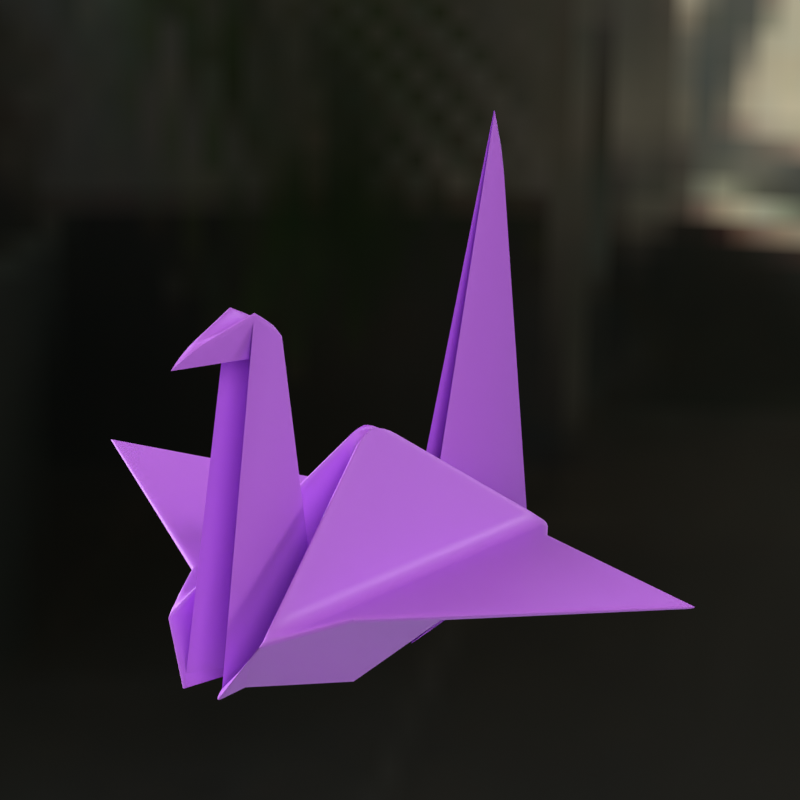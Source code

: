 # Source: 19._Origami_Paper.blend  (saved by Blender 4.1.24; exported with 4.5.12 LTS)
import bpy
from mathutils import Matrix  # noqa: F401  (used for matrix-valued properties, if any)

bpy.ops.wm.read_factory_settings(use_empty=True)
scene = bpy.context.scene
scene.name = 'Scene'

# ---- collections
col_light = bpy.data.collections.new('LIGHT'); scene.collection.children.link(col_light)
col_object = bpy.data.collections.new('Object'); scene.collection.children.link(col_object)

# ---- images (referenced by path relative to the original .blend; pixels are not part of the script)
import os
ASSET_DIR = os.environ.get("B2B_ASSET_DIR", "")  # directory of the original .blend (textures are referenced by path, not embedded)
HERE = os.path.dirname(os.path.abspath(__file__))  # packed textures are extracted next to this script under _unpacked/

def load_image(name, relpath, width, height, colorspace="sRGB"):
    """Load a texture the original file referenced (path relative to the .blend, or extracted next to this script)."""
    p = next((c for c in (os.path.join(HERE, relpath), os.path.join(ASSET_DIR, relpath)) if relpath and os.path.exists(c)), "")
    if p:
        img = bpy.data.images.load(p, check_existing=True)
        img.name = name
    else:  # same state as the original file: an image datablock whose file is absent (Cycles renders it pink)
        img = bpy.data.images.new(name, width, height)
        img.source = "FILE"
        img.filepath = "//" + (relpath or name)
    img.colorspace_settings.name = colorspace
    return img
img_creative_office_small_exr = load_image('Creative_Office small.exr', '_unpacked/Creative_Office_small.9b4d282c.exr', 1000, 500, 'Linear Rec.709')

# ---- materials (node trees are filled in below, after node groups)
mat_white = bpy.data.materials.new('WHITE')
mat_purple = bpy.data.materials.new('PURPLE')

# ---- node groups
ng_smooth_by_angle = bpy.data.node_groups.new('Smooth by Angle', 'GeometryNodeTree')
_s = ng_smooth_by_angle.interface.new_socket(name='Mesh', in_out='OUTPUT', socket_type='NodeSocketGeometry')
_s = ng_smooth_by_angle.interface.new_socket(name='Mesh', in_out='INPUT', socket_type='NodeSocketGeometry')
_s = ng_smooth_by_angle.interface.new_socket(name='Angle', in_out='INPUT', socket_type='NodeSocketFloat')
_s.subtype = 'ANGLE'
_s.default_value = 0.5236
_s.min_value = 0.0
_s.max_value = 3.142
_s.description = 'Maximum face angle for smooth edges'
_s = ng_smooth_by_angle.interface.new_socket(name='Ignore Sharpness', in_out='INPUT', socket_type='NodeSocketBool')
_s.force_non_field = True
ng_smooth_by_angle.is_modifier = True
_N = ng_smooth_by_angle.nodes; _L = ng_smooth_by_angle.links
n0 = _N.new('GeometryNodeSetShadeSmooth'); n0.name = 'Set Shade Smooth'; n0.location = (120, -80)
n0.domain = 'EDGE'
n1 = _N.new('GeometryNodeSetShadeSmooth'); n1.name = 'Set Shade Smooth.001'; n1.location = (300, -80)
n2 = _N.new('NodeGroupOutput'); n2.name = 'Group Output'; n2.location = (480, -80)
n3 = _N.new('GeometryNodeInputMeshEdgeAngle'); n3.name = 'Edge Angle'; n3.location = (-440, -240)
n4 = _N.new('NodeGroupInput'); n4.name = 'Group Input'; n4.location = (-80, -80)
n5 = _N.new('GeometryNodeInputEdgeSmooth'); n5.name = 'Is Edge Smooth'; n5.location = (-260, -120)
n6 = _N.new('GeometryNodeInputShadeSmooth'); n6.name = 'Is Shade Smooth'; n6.location = (-440, -397)
n7 = _N.new('FunctionNodeCompare'); n7.name = 'Compare'; n7.location = (-260, -260)
n7.operation = 'LESS_EQUAL'
n7.inputs[6].default_value = (0.0, 0.0, 0.0, 0.0)
n7.inputs[7].default_value = (0.0, 0.0, 0.0, 0.0)
n8 = _N.new('FunctionNodeBooleanMath'); n8.name = 'Boolean Math.001'; n8.location = (-80, -260)
n9 = _N.new('NodeGroupInput'); n9.name = 'Group Input.001'; n9.location = (-440, -329)
n10 = _N.new('NodeGroupInput'); n10.name = 'Group Input.002'; n10.location = (-259, -189)
n11 = _N.new('FunctionNodeBooleanMath'); n11.name = 'Boolean Math'; n11.location = (-80, -149)
n11.operation = 'OR'
n12 = _N.new('FunctionNodeBooleanMath'); n12.name = 'Boolean Math.002'; n12.location = (-260, -380)
n12.operation = 'OR'
n13 = _N.new('NodeGroupInput'); n13.name = 'Group Input.003'; n13.location = (-440, -460)
_L.new(n3.outputs[0], n7.inputs[0])
_L.new(n1.outputs[0], n2.inputs[0])
_L.new(n9.outputs[1], n7.inputs[1])
_L.new(n7.outputs[0], n8.inputs[0])
_L.new(n4.outputs[0], n0.inputs[0])
_L.new(n0.outputs[0], n1.inputs[0])
_L.new(n8.outputs[0], n0.inputs[2])
_L.new(n10.outputs[2], n11.inputs[1])
_L.new(n5.outputs[0], n11.inputs[0])
_L.new(n11.outputs[0], n0.inputs[1])
_L.new(n13.outputs[2], n12.inputs[1])
_L.new(n6.outputs[0], n12.inputs[0])
_L.new(n12.outputs[0], n8.inputs[1])
n2.is_active_output = True

# ---- material node trees
mat_white.use_nodes = True; mat_white.node_tree.nodes.clear()
_N = mat_white.node_tree.nodes; _L = mat_white.node_tree.links
n0 = _N.new('ShaderNodeBsdfPrincipled'); n0.name = 'Principled BSDF'; n0.location = (-227, 310)
n0.inputs[0].default_value = (0.7231, 0.7605, 0.7991, 1.0)
n0.inputs[2].default_value = 0.5196
n1 = _N.new('ShaderNodeOutputMaterial'); n1.name = 'Material Output'; n1.location = (38, 311)
_L.new(n0.outputs[0], n1.inputs[0])
n1.is_active_output = True
mat_purple.use_nodes = True; mat_purple.node_tree.nodes.clear()
_N = mat_purple.node_tree.nodes; _L = mat_purple.node_tree.links
n0 = _N.new('ShaderNodeBsdfPrincipled'); n0.name = 'Principled BSDF'; n0.location = (-227, 336)
n0.inputs[0].default_value = (0.5841, 0.162, 0.8714, 1.0)
n0.inputs[2].default_value = 0.5196
n1 = _N.new('ShaderNodeOutputMaterial'); n1.name = 'Material Output'; n1.location = (240, 300)
_L.new(n0.outputs[0], n1.inputs[0])
n1.is_active_output = True

# ---- world
world_world = bpy.data.worlds.new('World'); scene.world = world_world
world_world.use_nodes = True; world_world.node_tree.nodes.clear()
_N = world_world.node_tree.nodes; _L = world_world.node_tree.links
n0 = _N.new('ShaderNodeOutputWorld'); n0.name = 'World Output'; n0.location = (550, 300)
n1 = _N.new('ShaderNodeBackground'); n1.name = 'Background'; n1.location = (10, 300)
n1.inputs[1].default_value = 0.4
n2 = _N.new('ShaderNodeTexEnvironment'); n2.name = 'Environment Texture'; n2.location = (-313, 333)
n2.image = img_creative_office_small_exr
n3 = _N.new('ShaderNodeMapping'); n3.name = 'Mapping'; n3.location = (-521, 329)
n3.inputs[2].default_value = (0.0, 0.0, -0.5027)
n4 = _N.new('ShaderNodeTexCoord'); n4.name = 'Texture Coordinate'; n4.location = (-701, 329)
_L.new(n1.outputs[0], n0.inputs[0])
_L.new(n2.outputs[0], n1.inputs[0])
_L.new(n3.outputs[0], n2.inputs[0])
_L.new(n4.outputs[0], n3.inputs[0])
n0.is_active_output = True
world_world.color = (0.05088, 0.05088, 0.05088)
world_world.use_sun_shadow = False
world_world.sun_shadow_jitter_overblur = 0.0

# ---- cameras
cam_camera_001 = bpy.data.cameras.new('Camera.001')
cam_camera_001.lens = 130.0
cam_camera_001.show_safe_areas = True
cam_camera_002 = bpy.data.cameras.new('Camera.002')
cam_camera_002.lens = 150.0
cam_camera_002.show_safe_areas = True
cam_camera_003 = bpy.data.cameras.new('Camera.003')
cam_camera_003.lens = 150.0
cam_camera_003.show_safe_areas = True

# ---- lights
light_trilamp_back = bpy.data.lights.new('TriLamp-Back', 'AREA')
light_trilamp_back.transmission_factor = 0.0
light_trilamp_back.energy = 30.0
light_trilamp_back.shadow_maximum_resolution = 0.006
light_trilamp_back.use_absolute_resolution = True
light_trilamp_back.size = 1.93
light_trilamp_back.spread = 0.2618
light_trilamp_fill = bpy.data.lights.new('TriLamp-Fill', 'AREA')
light_trilamp_fill.transmission_factor = 0.0
light_trilamp_fill.energy = 60.0
light_trilamp_fill.shadow_maximum_resolution = 0.006
light_trilamp_fill.use_absolute_resolution = True
light_trilamp_key = bpy.data.lights.new('TriLamp-Key', 'AREA')
light_trilamp_key.transmission_factor = 0.0
light_trilamp_key.energy = 70.0
light_trilamp_key.shadow_maximum_resolution = 0.006
light_trilamp_key.use_absolute_resolution = True
light_trilamp_key.size = 0.2027
light_trilamp_key.spread = 2.094
light_trilamp_back_001 = bpy.data.lights.new('TriLamp-Back.001', 'AREA')
light_trilamp_back_001.transmission_factor = 0.0
light_trilamp_back_001.energy = 5.0
light_trilamp_back_001.shadow_maximum_resolution = 0.006
light_trilamp_back_001.use_absolute_resolution = True
light_trilamp_back_001.size = 1.93
light_trilamp_back_001.spread = 0.2618

# ---- meshes
me_plane_001 = bpy.data.meshes.new('Plane.001')
me_plane_001.from_pydata([(-1.0, -1.0, 0.0), (1.0, -1.0, 0.0), (-1.0, 1.0, 1.423), (1.0, 1.0, 1.423), (-1.0, 0.5471, 0.0), (-1.0, 1.0, 0.4529), (-1.0, 0.5767, 0.0009696), (-1.0, 0.6062, 0.003874), (-1.0, 0.6355, 0.008702), (-1.0, 0.6643, 0.01543), (-1.0, 0.6927, 0.02403), (-1.0, 0.7204, 0.03447), (-1.0, 0.7474, 0.0467), (-1.0, 0.7736, 0.06067), (-1.0, 0.7987, 0.07632), (-1.0, 0.8228, 0.09359), (-1.0, 0.8457, 0.1124), (-1.0, 0.8674, 0.1326), (-1.0, 0.8876, 0.1543), (-1.0, 0.9064, 0.1772), (-1.0, 0.9237, 0.2013), (-1.0, 0.9393, 0.2264), (-1.0, 0.9533, 0.2526), (-1.0, 0.9655, 0.2796), (-1.0, 0.976, 0.3073), (-1.0, 0.9846, 0.3357), (-1.0, 0.9913, 0.3645), (-1.0, 0.9961, 0.3938), (-1.0, 0.999, 0.4233), (1.0, 1.0, 0.4529), (1.0, 0.5471, 0.0), (1.0, 0.999, 0.4233), (1.0, 0.9961, 0.3938), (1.0, 0.9913, 0.3645), (1.0, 0.9846, 0.3357), (1.0, 0.976, 0.3073), (1.0, 0.9655, 0.2796), (1.0, 0.9533, 0.2526), (1.0, 0.9393, 0.2264), (1.0, 0.9237, 0.2013), (1.0, 0.9064, 0.1772), (1.0, 0.8876, 0.1543), (1.0, 0.8674, 0.1326), (1.0, 0.8457, 0.1124), (1.0, 0.8228, 0.09359), (1.0, 0.7987, 0.07632), (1.0, 0.7736, 0.06067), (1.0, 0.7474, 0.0467), (1.0, 0.7204, 0.03447), (1.0, 0.6927, 0.02403), (1.0, 0.6643, 0.01543), (1.0, 0.6355, 0.008702), (1.0, 0.6062, 0.003874), (1.0, 0.5767, 0.0009696)], [], [(5, 29, 3, 2), (29, 5, 28, 31), (31, 28, 27, 32), (32, 27, 26, 33), (33, 26, 25, 34), (34, 25, 24, 35), (35, 24, 23, 36), (36, 23, 22, 37), (37, 22, 21, 38), (38, 21, 20, 39), (39, 20, 19, 40), (40, 19, 18, 41), (41, 18, 17, 42), (42, 17, 16, 43), (43, 16, 15, 44), (44, 15, 14, 45), (45, 14, 13, 46), (46, 13, 12, 47), (47, 12, 11, 48), (48, 11, 10, 49), (49, 10, 9, 50), (50, 9, 8, 51), (51, 8, 7, 52), (52, 7, 6, 53), (53, 6, 4, 30), (0, 1, 30, 4)])
me_plane_001.polygons.foreach_set('use_smooth', [True] * 26)
_uv = me_plane_001.uv_layers.new(name='UVMap')
_uv.uv.foreach_set('vector', [0.0, 1.0, 1.0, 1.0, 1.0, 1.0, 0.0, 1.0, 1.0, 1.0, 0.0, 1.0, 0.0, 1.0, 1.0, 1.0, 1.0, 1.0, 0.0, 1.0, 0.0, 1.0, 1.0, 1.0, 1.0, 1.0, 0.0, 1.0, 0.0, 1.0, 1.0, 1.0, 1.0, 1.0, 0.0, 1.0, 0.0, 1.0, 1.0, 1.0, 1.0, 1.0, 0.0, 1.0, 0.0, 1.0, 1.0, 1.0, 1.0, 1.0, 0.0, 1.0, 0.0, 1.0, 1.0, 1.0, 1.0, 1.0, 0.0, 1.0, 0.0, 1.0, 1.0, 1.0, 1.0, 1.0, 0.0, 1.0, 0.0, 1.0, 1.0, 1.0, 1.0, 1.0, 0.0, 1.0, 0.0, 1.0, 1.0, 1.0, 1.0, 1.0, 0.0, 1.0, 0.0, 1.0, 1.0, 1.0, 1.0, 1.0, 0.0, 1.0, 0.0, 1.0, 1.0, 1.0, 1.0, 1.0, 0.0, 1.0, 0.0, 1.0, 1.0, 1.0, 1.0, 1.0, 0.0, 1.0, 0.0, 0.9229, 1.0, 0.9229, 1.0, 0.9229, 0.0, 0.9229, 0.0, 0.9114, 1.0, 0.9114, 1.0, 0.9114, 0.0, 0.9114, 0.0, 0.8994, 1.0, 0.8994, 1.0, 0.8994, 0.0, 0.8994, 0.0, 0.8868, 1.0, 0.8868, 1.0, 0.8868, 0.0, 0.8868, 0.0, 0.8737, 1.0, 0.8737, 1.0, 0.8737, 0.0, 0.8737, 0.0, 0.8602, 1.0, 0.8602, 1.0, 0.8602, 0.0, 0.8602, 0.0, 0.8463, 1.0, 0.8463, 1.0, 0.8463, 0.0, 0.8463, 0.0, 0.8322, 1.0, 0.8322, 1.0, 0.8322, 0.0, 0.8322, 0.0, 0.8177, 1.0, 0.8177, 1.0, 0.8177, 0.0, 0.8177, 0.0, 0.8031, 1.0, 0.8031, 1.0, 0.8031, 0.0, 0.8031, 0.0, 0.7884, 1.0, 0.7884, 1.0, 0.7884, 0.0, 0.7884, 0.0, 0.7736, 1.0, 0.7736, 0.0, 0.0, 1.0, 0.0, 1.0, 0.7736, 0.0, 0.7736])
me_plane_001.materials.append(mat_white)
me_plane_001.update()
me_flappingbird___63percentfolded = bpy.data.meshes.new('flappingBird _ 63PercentFolded')
me_flappingbird___63percentfolded.from_pydata([(-8.814e-06, -0.0972, 0.05133), (-0.09218, -0.01917, -0.003335), (-1.365e-05, 0.02142, 0.08973), (0.09217, -0.01917, -0.003322), (0.01423, -0.08096, -0.01337), (-0.01203, 0.03266, -0.01524), (-0.01424, -0.08095, -0.01337), (0.01202, 0.03266, -0.01524), (-0.004778, -0.08564, -0.02954), (-0.006057, -0.03722, -0.03821), (0.004768, -0.08564, -0.02954), (0.006047, -0.03722, -0.03821), (-0.003237, 0.03677, -0.03022), (-0.003368, -0.01244, -0.03715), (0.003228, 0.03677, -0.03022), (0.003359, -0.01244, -0.03715), (-4.631e-06, 0.01335, -0.03028), (-4.835e-06, -0.04012, -0.03148), (-8.391e-06, -0.05491, 0.05262), (0.004416, -0.06811, 0.05944), (-0.004434, -0.06811, 0.05944), (0.00171, -0.06852, 0.04636), (-0.001727, -0.06852, 0.04636), (-7.465e-06, -0.02486, 0.02418), (-0.02415, -0.06189, -0.01086), (-0.02433, -0.02684, -0.02077), (-0.02366, -0.01535, -0.02024), (-0.02296, 0.01709, -0.01226), (0.02432, -0.02684, -0.02077), (0.02414, -0.06189, -0.01086), (0.02295, 0.01709, -0.01226), (0.02365, -0.01535, -0.02024)], [], [(22, 0, 20), (20, 0, 18), (18, 0, 19), (19, 0, 21), (12, 13, 5), (27, 24, 6, 5), (8, 6, 9), (15, 14, 2), (14, 2, 16), (16, 2, 12), (12, 13, 2), (10, 11, 4), (7, 30, 31, 15), (11, 28, 29, 4), (14, 7, 15), (17, 10, 4), (17, 4, 23), (23, 4, 7), (23, 5, 6), (16, 12, 5), (16, 5, 23), (17, 23, 6), (17, 6, 8), (16, 23, 7), (16, 7, 14), (18, 17, 8), (18, 8, 20), (18, 19, 10), (18, 10, 17), (29, 30, 7, 4), (29, 3, 30), (27, 1, 24), (24, 1, 25), (26, 1, 27), (28, 3, 29), (30, 3, 31), (6, 24, 25, 9), (13, 26, 27, 5)])
me_flappingbird___63percentfolded.polygons.foreach_set('use_smooth', [True] * 38)
_uv = me_flappingbird___63percentfolded.uv_layers.new(name='UVMap')
_uv.uv.foreach_set('vector', [0.1536, 0.0, 0.0, 0.0, 0.1071, 0.04592, 0.1071, 0.04592, 0.0, 0.0, 0.1071, 0.1071, 0.1071, 0.1071, 0.0, 0.0, 0.04592, 0.1071, 0.04592, 0.1071, 0.0, 0.0, 0.0, 0.1536, 0.8171, 0.5732, 1.0, 0.5, 0.7857, 0.5, 0.8393, 0.375, 0.625, 0.1607, 0.5, 0.2143, 0.7857, 0.5, 0.4268, 0.1829, 0.5, 0.2143, 0.5, 0.0, 0.5, 1.0, 0.5732, 0.8171, 1.0, 1.0, 0.5732, 0.8171, 1.0, 1.0, 0.6429, 0.6429, 0.6429, 0.6429, 1.0, 1.0, 0.8171, 0.5732, 0.8171, 0.5732, 1.0, 0.5, 1.0, 1.0, 0.1829, 0.4268, 0.0, 0.5, 0.2143, 0.5, 0.5, 0.7857, 0.375, 0.8393, 0.25, 1.0, 0.5, 1.0, 0.0, 0.5, 0.0, 0.75, 0.1607, 0.625, 0.2143, 0.5, 0.5732, 0.8171, 0.5, 0.7857, 0.5, 1.0, 0.3571, 0.3571, 0.1829, 0.4268, 0.2143, 0.5, 0.3571, 0.3571, 0.2143, 0.5, 0.5, 0.5, 0.5, 0.5, 0.2143, 0.5, 0.5, 0.7857, 0.5, 0.5, 0.7857, 0.5, 0.5, 0.2143, 0.6429, 0.6429, 0.8171, 0.5732, 0.7857, 0.5, 0.6429, 0.6429, 0.7857, 0.5, 0.5, 0.5, 0.3571, 0.3571, 0.5, 0.5, 0.5, 0.2143, 0.3571, 0.3571, 0.5, 0.2143, 0.4268, 0.1829, 0.6429, 0.6429, 0.5, 0.5, 0.5, 0.7857, 0.6429, 0.6429, 0.5, 0.7857, 0.5732, 0.8171, 0.1071, 0.1071, 0.3571, 0.3571, 0.4268, 0.1829, 0.1071, 0.1071, 0.4268, 0.1829, 0.1071, 0.04592, 0.1071, 0.1071, 0.04592, 0.1071, 0.1829, 0.4268, 0.1071, 0.1071, 0.1829, 0.4268, 0.3571, 0.3571, 0.1607, 0.625, 0.375, 0.8393, 0.5, 0.7857, 0.2143, 0.5, 0.1607, 0.625, 0.0, 1.0, 0.375, 0.8393, 0.8393, 0.375, 1.0, 0.0, 0.625, 0.1607, 0.625, 0.1607, 1.0, 0.0, 0.75, 0.0, 1.0, 0.25, 1.0, 0.0, 0.8393, 0.375, 0.0, 0.75, 0.0, 1.0, 0.1607, 0.625, 0.375, 0.8393, 0.0, 1.0, 0.25, 1.0, 0.5, 0.2143, 0.625, 0.1607, 0.75, 0.0, 0.5, 0.0, 1.0, 0.5, 1.0, 0.25, 0.8393, 0.375, 0.7857, 0.5])
me_flappingbird___63percentfolded.materials.append(mat_purple)
me_flappingbird___63percentfolded.update()

# ---- objects
ob_trilamp_back = bpy.data.objects.new('TriLamp-Back', light_trilamp_back)
ob_trilamp_fill = bpy.data.objects.new('TriLamp-Fill', light_trilamp_fill)
ob_trilamp_key = bpy.data.objects.new('TriLamp-Key', light_trilamp_key)
ob_camera = bpy.data.objects.new('Camera', cam_camera_001)
ob_light_target = bpy.data.objects.new('LIGHT TARGET', None)
ob_camera_001 = bpy.data.objects.new('Camera.001', cam_camera_002)
ob_camera_002 = bpy.data.objects.new('Camera.002', cam_camera_003)
ob_trilamp_top = bpy.data.objects.new('TriLamp-Top', light_trilamp_back_001)
ob_floor = bpy.data.objects.new('Floor', me_plane_001)
ob_origami = bpy.data.objects.new('Origami', me_flappingbird___63percentfolded)

# ---- transforms, parenting, visibility, modifiers, constraints
ob_trilamp_back.location = (1.889, 3.531, 1.831)
ob_trilamp_back.scale = (2.787, 2.787, 2.787)
_c = ob_trilamp_back.constraints.new('TRACK_TO'); _c.name = 'Track To'
_c.target = ob_light_target
ob_trilamp_fill.location = (2.433, -1.593, 1.98)
ob_trilamp_fill.scale = (10.01, 10.01, 10.01)
_c = ob_trilamp_fill.constraints.new('TRACK_TO'); _c.name = 'Track To'
_c.target = ob_light_target
ob_trilamp_key.location = (-4.336, -2.083, 1.306)
ob_trilamp_key.scale = (20.43, 20.43, 20.43)
_c = ob_trilamp_key.constraints.new('TRACK_TO'); _c.name = 'Track To'
_c.target = ob_light_target
ob_camera.location = (-4.962, -4.324, 2.551)
ob_camera.rotation_euler = (1.287, 0.01376, -0.8477)
ob_light_target.location = (0.0, 0.0, 0.0)
ob_camera_001.location = (0.2953, -6.409, 0.6485)
ob_camera_001.rotation_euler = (1.571, 5.267e-09, 0.046)
ob_camera_002.location = (0.5986, -0.7678, 0.3446)
ob_camera_002.rotation_euler = (1.257, -0.0113, 0.6773)
ob_trilamp_top.location = (0.0, 0.0, 9.092)
ob_trilamp_top.scale = (2.787, 2.787, 2.787)
_c = ob_trilamp_top.constraints.new('TRACK_TO'); _c.name = 'Track To'
_c.target = ob_light_target
ob_floor.location = (-0.1704, 2.596, -2.804)
ob_floor.scale = (9.361, 9.361, 9.361)
ob_floor.visible_camera = False
ob_origami.location = (0.0, 0.0, 0.00302)
ob_origami.scale = (1.306, 1.306, 1.306)
_m = ob_origami.modifiers.new('Bevel.001', 'BEVEL')
_m.show_render = False
_m.width = 0.01
_m.width_pct = 0.01
_m.segments = 12
_m.affect = 'VERTICES'
_m.limit_method = 'WEIGHT'
_m = ob_origami.modifiers.new('Bevel', 'BEVEL')
_m.segments = 9
_m.angle_limit = 0.6981
_m = ob_origami.modifiers.new('Smooth by Angle', 'NODES')
_m.node_group = ng_smooth_by_angle
_m.use_pin_to_last = True
_m.show_group_selector = False

# ---- collection membership
col_light.objects.link(ob_trilamp_back)
col_light.objects.link(ob_trilamp_fill)
col_light.objects.link(ob_trilamp_key)
col_light.objects.link(ob_camera)
col_light.objects.link(ob_light_target)
col_light.objects.link(ob_camera_001)
col_light.objects.link(ob_camera_002)
col_light.objects.link(ob_trilamp_top)
col_light.objects.link(ob_floor)
col_object.objects.link(ob_origami)

# ---- scene / render settings (as saved in the file)
scene.camera = ob_camera_002
scene.frame_start = 1; scene.frame_end = 250; scene.frame_set(70)
scene.render.engine = 'CYCLES'
scene.render.image_settings.color_depth = '16'
scene.render.resolution_x = 2000
scene.render.resolution_y = 2000
scene.render.film_transparent = True
scene.cycles.samples = 512
scene.cycles.sampling_pattern = 'TABULATED_SOBOL'
scene.eevee.ray_tracing_options.trace_max_roughness = 0.0
scene.view_settings.look = 'Medium High Contrast'
scene.view_settings.view_transform = 'Standard'
bpy.context.view_layer.update()
